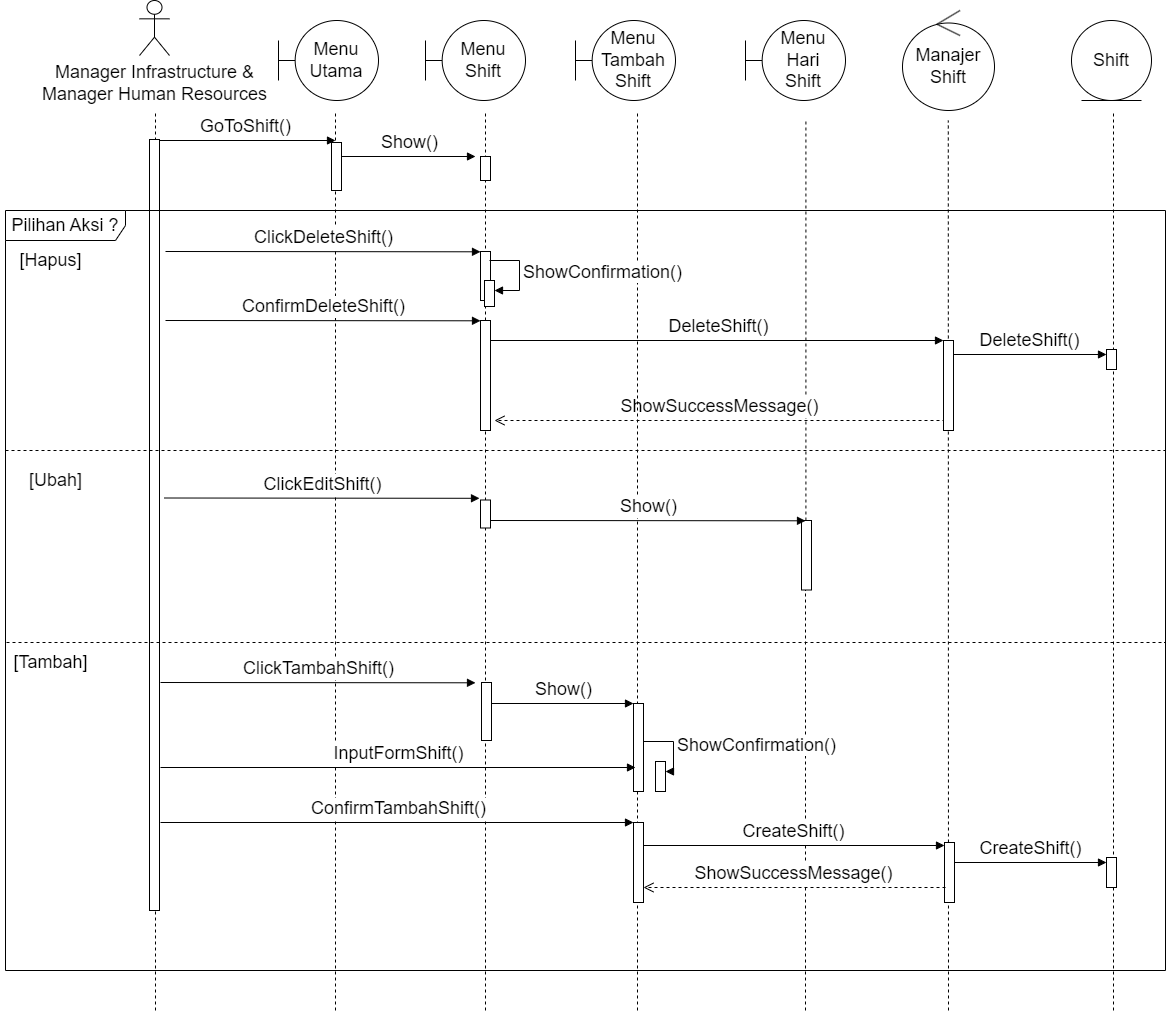

The diagram above was exported from draw.io. Its source (the exported page's mxGraphModel, read from the mxfile embedded in the PNG):
<mxGraphModel dx="2442" dy="1518" grid="1" gridSize="10" guides="1" tooltips="1" connect="1" arrows="1" fold="1" page="1" pageScale="1" pageWidth="850" pageHeight="1100" math="0" shadow="0">
  <root>
    <mxCell id="0" />
    <mxCell id="1" parent="0" />
    <mxCell id="_ghs8TcJeSkrg49giSBu-6" value="" style="endArrow=none;dashed=1;html=1;rounded=0;fontSize=18;" parent="1" target="_ghs8TcJeSkrg49giSBu-5" edge="1">
      <mxGeometry width="50" height="50" relative="1" as="geometry">
        <mxPoint x="870" y="1280" as="sourcePoint" />
        <mxPoint x="870.4099999999999" y="390" as="targetPoint" />
      </mxGeometry>
    </mxCell>
    <mxCell id="_ghs8TcJeSkrg49giSBu-4" value="" style="endArrow=none;dashed=1;html=1;rounded=0;fontSize=18;" parent="1" source="_ghs8TcJeSkrg49giSBu-5" edge="1">
      <mxGeometry width="50" height="50" relative="1" as="geometry">
        <mxPoint x="870" y="1970" as="sourcePoint" />
        <mxPoint x="870.4099999999999" y="390" as="targetPoint" />
      </mxGeometry>
    </mxCell>
    <mxCell id="2vVdYH5F0YVd9NsnZXNG-29" value="ShowSuccessMessage()" style="html=1;verticalAlign=bottom;endArrow=open;dashed=1;endSize=8;curved=0;rounded=0;fontSize=18;" parent="1" edge="1">
      <mxGeometry relative="1" as="geometry">
        <mxPoint x="1010" y="690" as="sourcePoint" />
        <mxPoint x="559" y="690" as="targetPoint" />
      </mxGeometry>
    </mxCell>
    <mxCell id="YDvDm_ZU7lDKHhFshy66-12" value="" style="endArrow=none;dashed=1;html=1;rounded=0;fontSize=18;" parent="1" edge="1">
      <mxGeometry width="50" height="50" relative="1" as="geometry">
        <mxPoint x="1178" y="1280" as="sourcePoint" />
        <mxPoint x="1178" y="380" as="targetPoint" />
      </mxGeometry>
    </mxCell>
    <mxCell id="2vVdYH5F0YVd9NsnZXNG-68" value="CreateShift()" style="html=1;verticalAlign=bottom;endArrow=block;curved=0;rounded=0;fontSize=18;entryX=0;entryY=0;entryDx=0;entryDy=5;entryPerimeter=0;" parent="1" source="2vVdYH5F0YVd9NsnZXNG-65" target="2vVdYH5F0YVd9NsnZXNG-66" edge="1">
      <mxGeometry x="0.0025" width="80" relative="1" as="geometry">
        <mxPoint x="1011" y="1128.5" as="sourcePoint" />
        <mxPoint x="1131" y="1129" as="targetPoint" />
        <mxPoint as="offset" />
      </mxGeometry>
    </mxCell>
    <mxCell id="yrkoGPqek1J716Wl2nS3-1" value="&lt;div style=&quot;font-size: 18px;&quot;&gt;Manager Infrastructure &amp;amp;&lt;/div&gt;&lt;div style=&quot;font-size: 18px;&quot;&gt;Manager Human Resources&lt;/div&gt;" style="shape=umlActor;verticalLabelPosition=bottom;verticalAlign=top;html=1;fontSize=18;" parent="1" vertex="1">
      <mxGeometry x="204" y="270" width="30" height="55" as="geometry" />
    </mxCell>
    <mxCell id="yrkoGPqek1J716Wl2nS3-3" value="Menu&lt;div&gt;Utama&lt;/div&gt;" style="shape=umlBoundary;whiteSpace=wrap;html=1;fontSize=18;" parent="1" vertex="1">
      <mxGeometry x="343" y="290" width="100" height="80" as="geometry" />
    </mxCell>
    <mxCell id="yrkoGPqek1J716Wl2nS3-13" value="Menu&lt;div style=&quot;font-size: 18px;&quot;&gt;Shift&lt;/div&gt;" style="shape=umlBoundary;whiteSpace=wrap;html=1;fontSize=18;" parent="1" vertex="1">
      <mxGeometry x="490" y="290" width="100" height="80" as="geometry" />
    </mxCell>
    <mxCell id="yrkoGPqek1J716Wl2nS3-15" value="" style="endArrow=none;dashed=1;html=1;rounded=0;fontSize=18;" parent="1" edge="1">
      <mxGeometry width="50" height="50" relative="1" as="geometry">
        <mxPoint x="220" y="1280" as="sourcePoint" />
        <mxPoint x="220" y="380" as="targetPoint" />
      </mxGeometry>
    </mxCell>
    <mxCell id="yrkoGPqek1J716Wl2nS3-16" value="" style="endArrow=none;dashed=1;html=1;rounded=0;fontSize=18;" parent="1" edge="1">
      <mxGeometry width="50" height="50" relative="1" as="geometry">
        <mxPoint x="400" y="1280" as="sourcePoint" />
        <mxPoint x="400" y="380" as="targetPoint" />
      </mxGeometry>
    </mxCell>
    <mxCell id="yrkoGPqek1J716Wl2nS3-18" value="GoToShift()" style="html=1;verticalAlign=bottom;endArrow=block;curved=0;rounded=0;fontSize=18;" parent="1" edge="1">
      <mxGeometry width="80" relative="1" as="geometry">
        <mxPoint x="220" y="410" as="sourcePoint" />
        <mxPoint x="400" y="410" as="targetPoint" />
      </mxGeometry>
    </mxCell>
    <mxCell id="yrkoGPqek1J716Wl2nS3-30" value="" style="html=1;points=[[0,0,0,0,5],[0,1,0,0,-5],[1,0,0,0,5],[1,1,0,0,-5]];perimeter=orthogonalPerimeter;outlineConnect=0;targetShapes=umlLifeline;portConstraint=eastwest;newEdgeStyle={&quot;curved&quot;:0,&quot;rounded&quot;:0};fontSize=18;" parent="1" vertex="1">
      <mxGeometry x="396" y="412" width="10" height="48" as="geometry" />
    </mxCell>
    <mxCell id="yrkoGPqek1J716Wl2nS3-45" value="Manajer&lt;div style=&quot;font-size: 18px;&quot;&gt;Shift&lt;/div&gt;" style="ellipse;shape=umlControl;whiteSpace=wrap;html=1;fontSize=18;" parent="1" vertex="1">
      <mxGeometry x="967" y="280" width="92" height="100" as="geometry" />
    </mxCell>
    <mxCell id="JCtwv3pKvbuTHH9uKSVk-5" value="Shift" style="ellipse;shape=umlEntity;whiteSpace=wrap;html=1;fontSize=18;" parent="1" vertex="1">
      <mxGeometry x="1136" y="290" width="80" height="80" as="geometry" />
    </mxCell>
    <mxCell id="SX7ozKjXAwD4T_ZVOxpk-9" value="" style="html=1;points=[[0,0,0,0,5],[0,1,0,0,-5],[1,0,0,0,5],[1,1,0,0,-5]];perimeter=orthogonalPerimeter;outlineConnect=0;targetShapes=umlLifeline;portConstraint=eastwest;newEdgeStyle={&quot;curved&quot;:0,&quot;rounded&quot;:0};fontSize=18;" parent="1" vertex="1">
      <mxGeometry x="214" y="409" width="10" height="771" as="geometry" />
    </mxCell>
    <mxCell id="2vVdYH5F0YVd9NsnZXNG-2" value="Menu&lt;div style=&quot;font-size: 18px;&quot;&gt;Hari&lt;/div&gt;&lt;div style=&quot;font-size: 18px;&quot;&gt;Shift&lt;/div&gt;" style="shape=umlBoundary;whiteSpace=wrap;html=1;fontSize=18;" parent="1" vertex="1">
      <mxGeometry x="810" y="290" width="100" height="80" as="geometry" />
    </mxCell>
    <mxCell id="2vVdYH5F0YVd9NsnZXNG-3" value="Menu&lt;div style=&quot;font-size: 18px;&quot;&gt;Tambah&lt;/div&gt;&lt;div style=&quot;font-size: 18px;&quot;&gt;Shift&lt;/div&gt;" style="shape=umlBoundary;whiteSpace=wrap;html=1;fontSize=18;" parent="1" vertex="1">
      <mxGeometry x="640" y="290" width="100" height="80" as="geometry" />
    </mxCell>
    <mxCell id="2vVdYH5F0YVd9NsnZXNG-4" value="" style="endArrow=none;dashed=1;html=1;rounded=0;fontSize=18;" parent="1" edge="1">
      <mxGeometry width="50" height="50" relative="1" as="geometry">
        <mxPoint x="550" y="1280" as="sourcePoint" />
        <mxPoint x="550" y="380" as="targetPoint" />
      </mxGeometry>
    </mxCell>
    <mxCell id="2vVdYH5F0YVd9NsnZXNG-6" value="" style="endArrow=none;dashed=1;html=1;rounded=0;fontSize=18;" parent="1" edge="1">
      <mxGeometry width="50" height="50" relative="1" as="geometry">
        <mxPoint x="702" y="1280" as="sourcePoint" />
        <mxPoint x="702" y="380" as="targetPoint" />
      </mxGeometry>
    </mxCell>
    <mxCell id="2vVdYH5F0YVd9NsnZXNG-7" value="" style="endArrow=none;dashed=1;html=1;rounded=0;fontSize=18;" parent="1" edge="1">
      <mxGeometry width="50" height="50" relative="1" as="geometry">
        <mxPoint x="1013" y="1280" as="sourcePoint" />
        <mxPoint x="1012.7899999999998" y="390" as="targetPoint" />
      </mxGeometry>
    </mxCell>
    <mxCell id="2vVdYH5F0YVd9NsnZXNG-9" value="" style="html=1;points=[[0,0,0,0,5],[0,1,0,0,-5],[1,0,0,0,5],[1,1,0,0,-5]];perimeter=orthogonalPerimeter;outlineConnect=0;targetShapes=umlLifeline;portConstraint=eastwest;newEdgeStyle={&quot;curved&quot;:0,&quot;rounded&quot;:0};fontSize=18;" parent="1" vertex="1">
      <mxGeometry x="545" y="426" width="10" height="24" as="geometry" />
    </mxCell>
    <mxCell id="2vVdYH5F0YVd9NsnZXNG-10" value="Show()" style="html=1;verticalAlign=bottom;endArrow=block;curved=0;rounded=0;fontSize=18;" parent="1" edge="1">
      <mxGeometry width="80" relative="1" as="geometry">
        <mxPoint x="406" y="426" as="sourcePoint" />
        <mxPoint x="540" y="426" as="targetPoint" />
      </mxGeometry>
    </mxCell>
    <mxCell id="2vVdYH5F0YVd9NsnZXNG-11" value="Pilihan Aksi ?" style="shape=umlFrame;whiteSpace=wrap;html=1;pointerEvents=0;movable=1;resizable=1;rotatable=1;deletable=1;editable=1;locked=0;connectable=1;width=120;height=30;fontSize=18;" parent="1" vertex="1">
      <mxGeometry x="70" y="480" width="1160" height="760" as="geometry" />
    </mxCell>
    <mxCell id="2vVdYH5F0YVd9NsnZXNG-12" value="" style="html=1;points=[[0,0,0,0,5],[0,1,0,0,-5],[1,0,0,0,5],[1,1,0,0,-5]];perimeter=orthogonalPerimeter;outlineConnect=0;targetShapes=umlLifeline;portConstraint=eastwest;newEdgeStyle={&quot;curved&quot;:0,&quot;rounded&quot;:0};fontSize=18;" parent="1" vertex="1">
      <mxGeometry x="1008" y="610" width="10" height="90" as="geometry" />
    </mxCell>
    <mxCell id="2vVdYH5F0YVd9NsnZXNG-16" value="[Hapus]" style="text;html=1;align=center;verticalAlign=middle;resizable=0;points=[];autosize=1;strokeColor=none;fillColor=none;fontSize=18;" parent="1" vertex="1">
      <mxGeometry x="70" y="510" width="90" height="40" as="geometry" />
    </mxCell>
    <mxCell id="2vVdYH5F0YVd9NsnZXNG-17" value="" style="html=1;points=[[0,0,0,0,5],[0,1,0,0,-5],[1,0,0,0,5],[1,1,0,0,-5]];perimeter=orthogonalPerimeter;outlineConnect=0;targetShapes=umlLifeline;portConstraint=eastwest;newEdgeStyle={&quot;curved&quot;:0,&quot;rounded&quot;:0};fontSize=18;" parent="1" vertex="1">
      <mxGeometry x="545" y="521" width="10" height="49" as="geometry" />
    </mxCell>
    <mxCell id="2vVdYH5F0YVd9NsnZXNG-19" value="ClickDeleteShift()" style="html=1;verticalAlign=bottom;endArrow=block;curved=0;rounded=0;fontSize=18;" parent="1" edge="1">
      <mxGeometry width="80" relative="1" as="geometry">
        <mxPoint x="230" y="521" as="sourcePoint" />
        <mxPoint x="545" y="521.3" as="targetPoint" />
      </mxGeometry>
    </mxCell>
    <mxCell id="2vVdYH5F0YVd9NsnZXNG-21" value="" style="html=1;points=[[0,0,0,0,5],[0,1,0,0,-5],[1,0,0,0,5],[1,1,0,0,-5]];perimeter=orthogonalPerimeter;outlineConnect=0;targetShapes=umlLifeline;portConstraint=eastwest;newEdgeStyle={&quot;curved&quot;:0,&quot;rounded&quot;:0};fontSize=18;" parent="1" vertex="1">
      <mxGeometry x="549" y="550" width="10" height="26" as="geometry" />
    </mxCell>
    <mxCell id="2vVdYH5F0YVd9NsnZXNG-22" value="ShowConfirmation()" style="html=1;align=left;spacingLeft=2;endArrow=block;rounded=0;edgeStyle=orthogonalEdgeStyle;curved=0;rounded=0;fontSize=18;" parent="1" target="2vVdYH5F0YVd9NsnZXNG-21" edge="1">
      <mxGeometry relative="1" as="geometry">
        <mxPoint x="554" y="530" as="sourcePoint" />
        <Array as="points">
          <mxPoint x="584" y="560" />
        </Array>
      </mxGeometry>
    </mxCell>
    <mxCell id="2vVdYH5F0YVd9NsnZXNG-23" value="ConfirmDeleteShift()" style="html=1;verticalAlign=bottom;endArrow=block;curved=0;rounded=0;fontSize=18;" parent="1" edge="1">
      <mxGeometry width="80" relative="1" as="geometry">
        <mxPoint x="230" y="590" as="sourcePoint" />
        <mxPoint x="545" y="590.3" as="targetPoint" />
        <mxPoint as="offset" />
      </mxGeometry>
    </mxCell>
    <mxCell id="2vVdYH5F0YVd9NsnZXNG-24" value="" style="html=1;points=[[0,0,0,0,5],[0,1,0,0,-5],[1,0,0,0,5],[1,1,0,0,-5]];perimeter=orthogonalPerimeter;outlineConnect=0;targetShapes=umlLifeline;portConstraint=eastwest;newEdgeStyle={&quot;curved&quot;:0,&quot;rounded&quot;:0};fontSize=18;" parent="1" vertex="1">
      <mxGeometry x="545" y="590" width="10" height="110" as="geometry" />
    </mxCell>
    <mxCell id="2vVdYH5F0YVd9NsnZXNG-25" value="DeleteShift()" style="html=1;verticalAlign=bottom;endArrow=block;curved=0;rounded=0;fontSize=18;" parent="1" target="2vVdYH5F0YVd9NsnZXNG-12" edge="1">
      <mxGeometry x="0.0025" width="80" relative="1" as="geometry">
        <mxPoint x="555" y="610" as="sourcePoint" />
        <mxPoint x="950" y="610" as="targetPoint" />
        <mxPoint as="offset" />
      </mxGeometry>
    </mxCell>
    <mxCell id="2vVdYH5F0YVd9NsnZXNG-28" value="DeleteShift()" style="html=1;verticalAlign=bottom;endArrow=block;curved=0;rounded=0;fontSize=18;entryX=0;entryY=0;entryDx=0;entryDy=5;entryPerimeter=0;" parent="1" source="2vVdYH5F0YVd9NsnZXNG-12" target="2vVdYH5F0YVd9NsnZXNG-26" edge="1">
      <mxGeometry x="0.0025" width="80" relative="1" as="geometry">
        <mxPoint x="1013" y="618" as="sourcePoint" />
        <mxPoint x="1133" y="618" as="targetPoint" />
        <mxPoint as="offset" />
      </mxGeometry>
    </mxCell>
    <mxCell id="2vVdYH5F0YVd9NsnZXNG-30" value="" style="endArrow=none;dashed=1;html=1;rounded=0;fontSize=18;" parent="1" edge="1">
      <mxGeometry width="50" height="50" relative="1" as="geometry">
        <mxPoint x="70" y="720" as="sourcePoint" />
        <mxPoint x="1230" y="720" as="targetPoint" />
      </mxGeometry>
    </mxCell>
    <mxCell id="2vVdYH5F0YVd9NsnZXNG-31" value="[Ubah]" style="text;html=1;align=center;verticalAlign=middle;resizable=0;points=[];autosize=1;strokeColor=none;fillColor=none;fontSize=18;" parent="1" vertex="1">
      <mxGeometry x="80" y="729.5" width="80" height="40" as="geometry" />
    </mxCell>
    <mxCell id="2vVdYH5F0YVd9NsnZXNG-32" value="ClickEditShift()" style="html=1;verticalAlign=bottom;endArrow=block;curved=0;rounded=0;fontSize=18;" parent="1" edge="1">
      <mxGeometry width="80" relative="1" as="geometry">
        <mxPoint x="229" y="767.5" as="sourcePoint" />
        <mxPoint x="544" y="767.8" as="targetPoint" />
      </mxGeometry>
    </mxCell>
    <mxCell id="2vVdYH5F0YVd9NsnZXNG-34" value="" style="html=1;points=[[0,0,0,0,5],[0,1,0,0,-5],[1,0,0,0,5],[1,1,0,0,-5]];perimeter=orthogonalPerimeter;outlineConnect=0;targetShapes=umlLifeline;portConstraint=eastwest;newEdgeStyle={&quot;curved&quot;:0,&quot;rounded&quot;:0};fontSize=18;" parent="1" vertex="1">
      <mxGeometry x="545" y="769.5" width="10" height="28" as="geometry" />
    </mxCell>
    <mxCell id="2vVdYH5F0YVd9NsnZXNG-52" value="" style="endArrow=none;dashed=1;html=1;rounded=0;fontSize=18;" parent="1" edge="1">
      <mxGeometry width="50" height="50" relative="1" as="geometry">
        <mxPoint x="71" y="912" as="sourcePoint" />
        <mxPoint x="1230" y="912" as="targetPoint" />
      </mxGeometry>
    </mxCell>
    <mxCell id="2vVdYH5F0YVd9NsnZXNG-53" value="[Tambah]" style="text;html=1;align=center;verticalAlign=middle;resizable=0;points=[];autosize=1;strokeColor=none;fillColor=none;fontSize=18;" parent="1" vertex="1">
      <mxGeometry x="65" y="912" width="100" height="40" as="geometry" />
    </mxCell>
    <mxCell id="2vVdYH5F0YVd9NsnZXNG-54" value="ClickTambahShift()" style="html=1;verticalAlign=bottom;endArrow=block;curved=0;rounded=0;fontSize=18;" parent="1" edge="1">
      <mxGeometry x="0.0032" width="80" relative="1" as="geometry">
        <mxPoint x="225" y="952" as="sourcePoint" />
        <mxPoint x="540" y="952.3" as="targetPoint" />
        <mxPoint as="offset" />
      </mxGeometry>
    </mxCell>
    <mxCell id="2vVdYH5F0YVd9NsnZXNG-55" value="" style="html=1;points=[[0,0,0,0,5],[0,1,0,0,-5],[1,0,0,0,5],[1,1,0,0,-5]];perimeter=orthogonalPerimeter;outlineConnect=0;targetShapes=umlLifeline;portConstraint=eastwest;newEdgeStyle={&quot;curved&quot;:0,&quot;rounded&quot;:0};fontSize=18;" parent="1" vertex="1">
      <mxGeometry x="546" y="952" width="10" height="58" as="geometry" />
    </mxCell>
    <mxCell id="2vVdYH5F0YVd9NsnZXNG-56" value="" style="html=1;points=[[0,0,0,0,5],[0,1,0,0,-5],[1,0,0,0,5],[1,1,0,0,-5]];perimeter=orthogonalPerimeter;outlineConnect=0;targetShapes=umlLifeline;portConstraint=eastwest;newEdgeStyle={&quot;curved&quot;:0,&quot;rounded&quot;:0};fontSize=18;" parent="1" vertex="1">
      <mxGeometry x="698" y="973" width="10" height="88" as="geometry" />
    </mxCell>
    <mxCell id="2vVdYH5F0YVd9NsnZXNG-57" value="" style="html=1;points=[[0,0,0,0,5],[0,1,0,0,-5],[1,0,0,0,5],[1,1,0,0,-5]];perimeter=orthogonalPerimeter;outlineConnect=0;targetShapes=umlLifeline;portConstraint=eastwest;newEdgeStyle={&quot;curved&quot;:0,&quot;rounded&quot;:0};fontSize=18;" parent="1" vertex="1">
      <mxGeometry x="720" y="1031" width="10" height="30" as="geometry" />
    </mxCell>
    <mxCell id="2vVdYH5F0YVd9NsnZXNG-58" value="ShowConfirmation()" style="html=1;align=left;spacingLeft=2;endArrow=block;rounded=0;edgeStyle=orthogonalEdgeStyle;curved=0;rounded=0;fontSize=18;" parent="1" target="2vVdYH5F0YVd9NsnZXNG-57" edge="1">
      <mxGeometry relative="1" as="geometry">
        <mxPoint x="708" y="1011" as="sourcePoint" />
        <Array as="points">
          <mxPoint x="738" y="1041" />
        </Array>
      </mxGeometry>
    </mxCell>
    <mxCell id="2vVdYH5F0YVd9NsnZXNG-62" value="Show()" style="html=1;verticalAlign=bottom;endArrow=block;curved=0;rounded=0;fontSize=18;" parent="1" target="2vVdYH5F0YVd9NsnZXNG-56" edge="1">
      <mxGeometry width="80" relative="1" as="geometry">
        <mxPoint x="556" y="973" as="sourcePoint" />
        <mxPoint x="821" y="973" as="targetPoint" />
      </mxGeometry>
    </mxCell>
    <mxCell id="2vVdYH5F0YVd9NsnZXNG-63" value="InputFormShift()" style="html=1;verticalAlign=bottom;endArrow=block;curved=0;rounded=0;fontSize=18;" parent="1" edge="1">
      <mxGeometry width="80" relative="1" as="geometry">
        <mxPoint x="225" y="1037" as="sourcePoint" />
        <mxPoint x="700" y="1037" as="targetPoint" />
      </mxGeometry>
    </mxCell>
    <mxCell id="2vVdYH5F0YVd9NsnZXNG-64" value="ConfirmTambahShift()" style="html=1;verticalAlign=bottom;endArrow=block;curved=0;rounded=0;fontSize=18;" parent="1" target="2vVdYH5F0YVd9NsnZXNG-70" edge="1">
      <mxGeometry x="0.0022" width="80" relative="1" as="geometry">
        <mxPoint x="225" y="1092" as="sourcePoint" />
        <mxPoint x="821" y="1092" as="targetPoint" />
        <mxPoint as="offset" />
      </mxGeometry>
    </mxCell>
    <mxCell id="2vVdYH5F0YVd9NsnZXNG-65" value="" style="html=1;points=[[0,0,0,0,5],[0,1,0,0,-5],[1,0,0,0,5],[1,1,0,0,-5]];perimeter=orthogonalPerimeter;outlineConnect=0;targetShapes=umlLifeline;portConstraint=eastwest;newEdgeStyle={&quot;curved&quot;:0,&quot;rounded&quot;:0};fontSize=18;" parent="1" vertex="1">
      <mxGeometry x="1009" y="1112" width="10" height="60" as="geometry" />
    </mxCell>
    <mxCell id="2vVdYH5F0YVd9NsnZXNG-66" value="" style="html=1;points=[[0,0,0,0,5],[0,1,0,0,-5],[1,0,0,0,5],[1,1,0,0,-5]];perimeter=orthogonalPerimeter;outlineConnect=0;targetShapes=umlLifeline;portConstraint=eastwest;newEdgeStyle={&quot;curved&quot;:0,&quot;rounded&quot;:0};fontSize=18;" parent="1" vertex="1">
      <mxGeometry x="1171" y="1127" width="10" height="30" as="geometry" />
    </mxCell>
    <mxCell id="2vVdYH5F0YVd9NsnZXNG-69" value="ShowSuccessMessage()" style="html=1;verticalAlign=bottom;endArrow=open;dashed=1;endSize=8;curved=0;rounded=0;fontSize=18;" parent="1" edge="1">
      <mxGeometry relative="1" as="geometry">
        <mxPoint x="1010" y="1157" as="sourcePoint" />
        <mxPoint x="708" y="1157" as="targetPoint" />
      </mxGeometry>
    </mxCell>
    <mxCell id="2vVdYH5F0YVd9NsnZXNG-70" value="" style="html=1;points=[[0,0,0,0,5],[0,1,0,0,-5],[1,0,0,0,5],[1,1,0,0,-5]];perimeter=orthogonalPerimeter;outlineConnect=0;targetShapes=umlLifeline;portConstraint=eastwest;newEdgeStyle={&quot;curved&quot;:0,&quot;rounded&quot;:0};fontSize=18;" parent="1" vertex="1">
      <mxGeometry x="698" y="1092" width="10" height="80" as="geometry" />
    </mxCell>
    <mxCell id="2vVdYH5F0YVd9NsnZXNG-71" value="CreateShift()" style="html=1;verticalAlign=bottom;endArrow=block;curved=0;rounded=0;fontSize=18;" parent="1" target="2vVdYH5F0YVd9NsnZXNG-65" edge="1">
      <mxGeometry x="0.0025" width="80" relative="1" as="geometry">
        <mxPoint x="708" y="1115" as="sourcePoint" />
        <mxPoint x="1077" y="1115" as="targetPoint" />
        <mxPoint as="offset" />
      </mxGeometry>
    </mxCell>
    <mxCell id="2vVdYH5F0YVd9NsnZXNG-26" value="" style="html=1;points=[[0,0,0,0,5],[0,1,0,0,-5],[1,0,0,0,5],[1,1,0,0,-5]];perimeter=orthogonalPerimeter;outlineConnect=0;targetShapes=umlLifeline;portConstraint=eastwest;newEdgeStyle={&quot;curved&quot;:0,&quot;rounded&quot;:0};fontSize=18;" parent="1" vertex="1">
      <mxGeometry x="1171" y="619" width="10" height="20" as="geometry" />
    </mxCell>
    <mxCell id="_ghs8TcJeSkrg49giSBu-5" value="" style="html=1;points=[[0,0,0,0,5],[0,1,0,0,-5],[1,0,0,0,5],[1,1,0,0,-5]];perimeter=orthogonalPerimeter;outlineConnect=0;targetShapes=umlLifeline;portConstraint=eastwest;newEdgeStyle={&quot;curved&quot;:0,&quot;rounded&quot;:0};fontSize=18;" parent="1" vertex="1">
      <mxGeometry x="866" y="790" width="10" height="69.5" as="geometry" />
    </mxCell>
    <mxCell id="_ghs8TcJeSkrg49giSBu-7" value="Show()" style="html=1;verticalAlign=bottom;endArrow=block;curved=0;rounded=0;fontSize=18;" parent="1" edge="1">
      <mxGeometry width="80" relative="1" as="geometry">
        <mxPoint x="555" y="790" as="sourcePoint" />
        <mxPoint x="870" y="790.3" as="targetPoint" />
      </mxGeometry>
    </mxCell>
  </root>
</mxGraphModel>